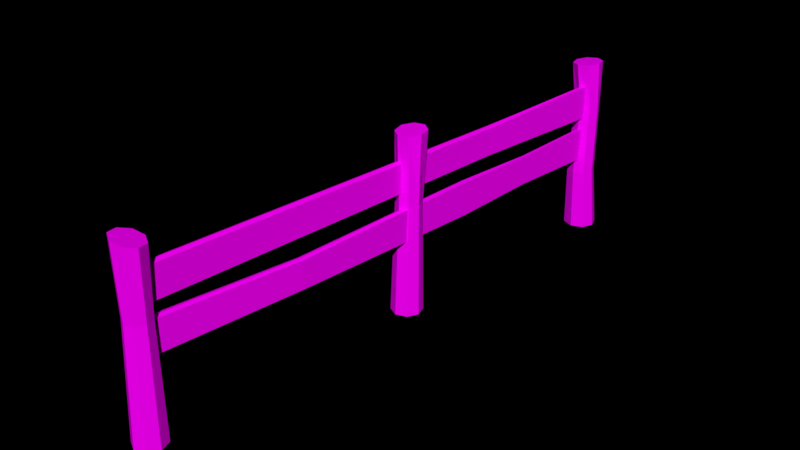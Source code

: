 # Source: Fence_long_modular_1_.blend  (saved by Blender 2.79.0; exported with 4.5.12 LTS)
import bpy
from mathutils import Matrix  # noqa: F401  (used for matrix-valued properties, if any)

bpy.ops.wm.read_factory_settings(use_empty=True)
scene = bpy.context.scene
scene.name = 'Scene'

# ---- collections
col_collection_1 = bpy.data.collections.new('Collection 1'); scene.collection.children.link(col_collection_1)

# ---- images (referenced by path relative to the original .blend; pixels are not part of the script)
import os
ASSET_DIR = os.environ.get("B2B_ASSET_DIR", "")  # directory of the original .blend (textures are referenced by path, not embedded)
HERE = os.path.dirname(os.path.abspath(__file__))  # packed textures are extracted next to this script under _unpacked/

def load_image(name, relpath, width, height, colorspace="sRGB"):
    """Load a texture the original file referenced (path relative to the .blend, or extracted next to this script)."""
    p = next((c for c in (os.path.join(HERE, relpath), os.path.join(ASSET_DIR, relpath)) if relpath and os.path.exists(c)), "")
    if p:
        img = bpy.data.images.load(p, check_existing=True)
        img.name = name
    else:  # same state as the original file: an image datablock whose file is absent (Cycles renders it pink)
        img = bpy.data.images.new(name, width, height)
        img.source = "FILE"
        img.filepath = "//" + (relpath or name)
    img.colorspace_settings.name = colorspace
    return img
img_colors_png_006 = load_image('colors.png.006', 'colors.png', 1024, 1024, 'sRGB')

# ---- materials (node trees are filled in below, after node groups)
mat_material_007 = bpy.data.materials.new('Material.007')
mat_material_007.alpha_threshold = 0.0
mat_material_007.roughness = 0.5

# ---- material node trees
mat_material_007.use_nodes = True; mat_material_007.node_tree.nodes.clear()
_N = mat_material_007.node_tree.nodes; _L = mat_material_007.node_tree.links
n0 = _N.new('ShaderNodeOutputMaterial'); n0.name = 'Material Output'; n0.location = (300, 300)
n1 = _N.new('ShaderNodeBsdfDiffuse'); n1.name = 'Diffuse BSDF'; n1.location = (10, 300)
n2 = _N.new('ShaderNodeTexImage'); n2.name = 'Image Texture'; n2.location = (-191, 309)
n2.width = 140
n2.image = img_colors_png_006
_L.new(n1.outputs[0], n0.inputs[0])
_L.new(n2.outputs[0], n1.inputs[0])
n0.is_active_output = True

# ---- world
world_world = bpy.data.worlds.new('World'); scene.world = world_world
world_world.color = (0.0, 0.0, 0.0)
world_world.use_sun_shadow = False
world_world.sun_shadow_jitter_overblur = 0.0
world_world.cycles.sampling_method = 'MANUAL'

# ---- meshes
me_cylinder_015 = bpy.data.meshes.new('Cylinder.015')
me_cylinder_015.from_pydata([(-2.384e-07, 1.233, -5.96e-08), (-0.128, 1.182, 1.633), (0.8718, 0.8719, -5.96e-08), (0.6908, 0.8357, 1.66), (1.233, 3.759e-06, -5.96e-08), (1.004, 3.762e-06, 1.686), (0.8718, -0.8718, -5.96e-08), (0.6272, -0.8357, 1.695), (-3.576e-07, -1.233, -5.96e-08), (-0.2179, -1.182, 1.682), (-0.8718, -0.8718, -5.96e-08), (-1.037, -0.8357, 1.655), (-1.233, 3.828e-06, -5.96e-08), (-1.35, 3.827e-06, 1.629), (-0.8718, 0.8719, -5.96e-08), (-0.9731, 0.8357, 1.62), (-0.173, 1.0, 1.032), (0.5342, 0.7071, 1.032), (0.827, 3.771e-06, 1.032), (0.5342, -0.7071, 1.032), (-0.173, -1.0, 1.032), (-0.8801, -0.7071, 1.032), (-1.173, 3.827e-06, 1.032), (-0.8801, 0.7071, 1.032), (-22.71, 1.233, -5.96e-08), (-22.9, 1.185, 1.66), (-21.84, 0.8719, -5.96e-08), (-22.12, 0.697, 1.649), (-21.47, 3.759e-06, -5.96e-08), (-21.92, -0.1991, 1.644), (-21.84, -0.8718, -5.96e-08), (-22.41, -0.9786, 1.646), (-22.71, -1.233, -5.96e-08), (-23.3, -1.185, 1.656), (-23.58, -0.8718, -5.96e-08), (-24.08, -0.697, 1.666), (-23.94, 3.828e-06, -5.96e-08), (-24.28, 0.1991, 1.672), (-23.58, 0.8719, -5.96e-08), (-23.79, 0.9786, 1.669), (-22.88, 1.0, 1.032), (-22.17, 0.7071, 1.032), (-21.88, 3.771e-06, 1.032), (-22.17, -0.7071, 1.032), (-22.88, -1.0, 1.032), (-23.59, -0.7071, 1.032), (-23.88, 3.827e-06, 1.032), (-23.59, 0.7071, 1.032), (-43.23, -0.2217, 1.126), (-43.23, -0.2217, 1.414), (-43.19, 0.4063, 1.136), (-43.19, 0.4063, 1.448), (-0.01338, -0.4306, 1.126), (-0.01338, -0.4306, 1.414), (0.02315, 0.1975, 1.126), (0.02315, 0.1975, 1.414), (-31.39, 0.1269, 1.144), (-31.39, 0.1269, 1.397), (-31.42, -0.4248, 1.144), (-31.42, -0.4248, 1.397), (-43.23, -0.2217, 0.7065), (-43.23, -0.2217, 0.9949), (-43.19, 0.4063, 0.7162), (-43.19, 0.4063, 1.029), (-0.01338, -0.4306, 0.7065), (-0.01338, -0.4306, 0.9949), (0.02315, 0.1975, 0.7065), (0.02315, 0.1975, 0.9949), (-12.33, 0.7125, 0.7198), (-12.33, 0.7125, 0.9731), (-12.36, 0.1608, 0.7198), (-12.36, 0.1608, 0.9731), (-43.61, 0.09231, 0.6982), (-43.61, 0.09231, 1.027), (0.205, -0.1166, 0.6929), (0.205, -0.1166, 1.008), (-12.32, 0.4367, 0.9843), (-12.32, 0.4367, 0.7074), (-43.39, 0.09231, 1.114), (-43.39, 0.09231, 1.45), (0.2479, -0.1166, 1.108), (0.2479, -0.1166, 1.431), (-31.47, -0.1489, 1.412), (-31.47, -0.1489, 1.128), (-28.3, 0.5872, 0.7026), (-28.33, -0.07042, 0.999), (-28.3, 0.5872, 1.018), (-28.33, -0.07042, 0.697), (-28.54, 0.2584, 0.6856), (-28.54, 0.2584, 1.023), (-35.29, 0.4558, 0.7307), (-35.32, -0.09433, 0.977), (-35.53, 0.1807, 0.7158), (-35.29, 0.4558, 0.9988), (-35.32, -0.09433, 0.7244), (-35.53, 0.1807, 1.0), (-45.1, 0.1016, -5.96e-08), (-44.95, -0.08638, 1.662), (-44.78, 1.062, -5.96e-08), (-44.52, 0.721, 1.67), (-43.87, 1.511, -5.96e-08), (-43.63, 0.9863, 1.67), (-42.91, 1.185, -5.96e-08), (-42.82, 0.554, 1.663), (-42.46, 0.2755, -5.96e-08), (-42.56, -0.3226, 1.653), (-42.79, -0.6849, -5.96e-08), (-43.0, -1.13, 1.645), (-43.69, -1.134, -5.96e-08), (-43.88, -1.395, 1.645), (-44.66, -0.808, -5.96e-08), (-44.69, -0.963, 1.652), (-44.81, -0.05238, 1.26), (-44.55, 0.7022, 1.26), (-43.84, 1.055, 1.26), (-43.08, 0.7988, 1.26), (-42.73, 0.08429, 1.26), (-42.99, -0.6703, 1.26), (-43.7, -1.023, 1.26), (-44.46, -0.7669, 1.26), (-44.32, 0.8324, 0.5798), (-43.55, 1.213, 0.5798), (-42.74, 0.9367, 0.5798), (-42.36, 0.1654, 0.5798), (-42.63, -0.6492, 0.5798), (-43.41, -1.03, 0.5798), (-44.22, -0.7535, 0.5798), (-44.6, 0.01784, 0.5798)], [], [(16, 1, 3, 17), (17, 3, 5, 18), (18, 5, 7, 19), (19, 7, 9, 20), (20, 9, 11, 21), (21, 11, 13, 22), (3, 1, 15, 13, 11, 9, 7, 5), (22, 13, 15, 23), (23, 15, 1, 16), (0, 2, 4, 6, 8, 10, 12, 14), (14, 23, 16, 0), (12, 22, 23, 14), (10, 21, 22, 12), (8, 20, 21, 10), (6, 19, 20, 8), (4, 18, 19, 6), (2, 17, 18, 4), (0, 16, 17, 2), (40, 25, 27, 41), (41, 27, 29, 42), (42, 29, 31, 43), (43, 31, 33, 44), (44, 33, 35, 45), (45, 35, 37, 46), (27, 25, 39, 37, 35, 33, 31, 29), (46, 37, 39, 47), (47, 39, 25, 40), (24, 26, 28, 30, 32, 34, 36, 38), (38, 47, 40, 24), (36, 46, 47, 38), (34, 45, 46, 36), (32, 44, 45, 34), (30, 43, 44, 32), (28, 42, 43, 30), (26, 41, 42, 28), (24, 40, 41, 26), (78, 79, 51, 50), (56, 57, 55, 54), (80, 81, 53, 52), (58, 59, 49, 48), (83, 80, 52, 58), (82, 79, 49, 59), (81, 82, 59, 53), (78, 83, 58, 48), (52, 53, 59, 58), (50, 51, 57, 56), (72, 73, 63, 62), (68, 69, 67, 66), (74, 75, 65, 64), (94, 91, 61, 60), (77, 74, 64, 70), (95, 73, 61, 91), (75, 76, 71, 65), (88, 77, 70, 87), (64, 65, 71, 70), (84, 86, 69, 68), (84, 68, 77, 88), (67, 69, 76, 75), (93, 63, 73, 95), (68, 66, 74, 77), (66, 67, 75, 74), (60, 61, 73, 72), (50, 56, 83, 78), (55, 57, 82, 81), (57, 51, 79, 82), (56, 54, 80, 83), (54, 55, 81, 80), (48, 49, 79, 78), (69, 86, 89, 76), (90, 84, 88, 92), (90, 93, 86, 84), (92, 88, 87, 94), (76, 89, 85, 71), (70, 71, 85, 87), (72, 92, 94, 60), (62, 63, 93, 90), (62, 90, 92, 72), (86, 93, 95, 89), (89, 95, 91, 85), (87, 85, 91, 94), (112, 97, 99, 113), (113, 99, 101, 114), (114, 101, 103, 115), (115, 103, 105, 116), (116, 105, 107, 117), (117, 107, 109, 118), (99, 97, 111, 109, 107, 105, 103, 101), (118, 109, 111, 119), (119, 111, 97, 112), (96, 98, 100, 102, 104, 106, 108, 110), (126, 119, 112, 127), (125, 118, 119, 126), (124, 117, 118, 125), (123, 116, 117, 124), (122, 115, 116, 123), (121, 114, 115, 122), (120, 113, 114, 121), (127, 112, 113, 120), (96, 127, 120, 98), (98, 120, 121, 100), (100, 121, 122, 102), (102, 122, 123, 104), (104, 123, 124, 106), (106, 124, 125, 108), (108, 125, 126, 110), (110, 126, 127, 96)])
_uv = me_cylinder_015.uv_layers.new(name='UVMap')
_uv.uv.foreach_set('vector', [0.1141, 0.9213, 0.1821, 0.9213, 0.1821, 0.9892, 0.1141, 0.9892, 0.1141, 0.9213, 0.1821, 0.9213, 0.1821, 0.9892, 0.1141, 0.9892, 0.1141, 0.9213, 0.1821, 0.9213, 0.1821, 0.9892, 0.1141, 0.9892, 0.1141, 0.9213, 0.1821, 0.9213, 0.1821, 0.9892, 0.1141, 0.9892, 0.1141, 0.9213, 0.1821, 0.9213, 0.1821, 0.9892, 0.1141, 0.9892, 0.1141, 0.9213, 0.1821, 0.9213, 0.1821, 0.9892, 0.1141, 0.9892, 0.1481, 0.9892, 0.1721, 0.9793, 0.1821, 0.9552, 0.1721, 0.9312, 0.1481, 0.9213, 0.1241, 0.9312, 0.1141, 0.9552, 0.1241, 0.9793, 0.1141, 0.9213, 0.1821, 0.9213, 0.1821, 0.9892, 0.1141, 0.9892, 0.1141, 0.9213, 0.1821, 0.9213, 0.1821, 0.9892, 0.1141, 0.9892, 0.1481, 0.9892, 0.1721, 0.9793, 0.1821, 0.9552, 0.1721, 0.9312, 0.1481, 0.9213, 0.1241, 0.9312, 0.1141, 0.9552, 0.1241, 0.9793, 0.1141, 0.9213, 0.1821, 0.9213, 0.1821, 0.9892, 0.1141, 0.9892, 0.1141, 0.9213, 0.1821, 0.9213, 0.1821, 0.9892, 0.1141, 0.9892, 0.1141, 0.9213, 0.1821, 0.9213, 0.1821, 0.9892, 0.1141, 0.9892, 0.1141, 0.9213, 0.1821, 0.9213, 0.1821, 0.9892, 0.1141, 0.9892, 0.1141, 0.9213, 0.1821, 0.9213, 0.1821, 0.9892, 0.1141, 0.9892, 0.1141, 0.9213, 0.1821, 0.9213, 0.1821, 0.9892, 0.1141, 0.9892, 0.1141, 0.9213, 0.1821, 0.9213, 0.1821, 0.9892, 0.1141, 0.9892, 0.1141, 0.9213, 0.1821, 0.9213, 0.1821, 0.9892, 0.1141, 0.9892, 0.1141, 0.9213, 0.1821, 0.9213, 0.1821, 0.9892, 0.1141, 0.9892, 0.1141, 0.9213, 0.1821, 0.9213, 0.1821, 0.9892, 0.1141, 0.9892, 0.1141, 0.9213, 0.1821, 0.9213, 0.1821, 0.9892, 0.1141, 0.9892, 0.1141, 0.9213, 0.1821, 0.9213, 0.1821, 0.9892, 0.1141, 0.9892, 0.1141, 0.9213, 0.1821, 0.9213, 0.1821, 0.9892, 0.1141, 0.9892, 0.1141, 0.9213, 0.1821, 0.9213, 0.1821, 0.9892, 0.1141, 0.9892, 0.1481, 0.9892, 0.1721, 0.9793, 0.1821, 0.9552, 0.1721, 0.9312, 0.1481, 0.9213, 0.1241, 0.9312, 0.1141, 0.9552, 0.1241, 0.9793, 0.1141, 0.9213, 0.1821, 0.9213, 0.1821, 0.9892, 0.1141, 0.9892, 0.1141, 0.9213, 0.1821, 0.9213, 0.1821, 0.9892, 0.1141, 0.9892, 0.1481, 0.9892, 0.1721, 0.9793, 0.1821, 0.9552, 0.1721, 0.9312, 0.1481, 0.9213, 0.1241, 0.9312, 0.1141, 0.9552, 0.1241, 0.9793, 0.1141, 0.9213, 0.1821, 0.9213, 0.1821, 0.9892, 0.1141, 0.9892, 0.1141, 0.9213, 0.1821, 0.9213, 0.1821, 0.9892, 0.1141, 0.9892, 0.1141, 0.9213, 0.1821, 0.9213, 0.1821, 0.9892, 0.1141, 0.9892, 0.1141, 0.9213, 0.1821, 0.9213, 0.1821, 0.9892, 0.1141, 0.9892, 0.1141, 0.9213, 0.1821, 0.9213, 0.1821, 0.9892, 0.1141, 0.9892, 0.1141, 0.9213, 0.1821, 0.9213, 0.1821, 0.9892, 0.1141, 0.9892, 0.1141, 0.9213, 0.1821, 0.9213, 0.1821, 0.9892, 0.1141, 0.9892, 0.1141, 0.9213, 0.1821, 0.9213, 0.1821, 0.9892, 0.1141, 0.9892, 0.1141, 0.9213, 0.1821, 0.9213, 0.1821, 0.9892, 0.1141, 0.9892, 0.1141, 0.9213, 0.1821, 0.9213, 0.1821, 0.9892, 0.1141, 0.9892, 0.1141, 0.9213, 0.1821, 0.9213, 0.1821, 0.9892, 0.1141, 0.9892, 0.1141, 0.9213, 0.1821, 0.9213, 0.1821, 0.9892, 0.1141, 0.9892, 0.1141, 0.9213, 0.1821, 0.9213, 0.1821, 0.9892, 0.1141, 0.9892, 0.1141, 0.9213, 0.1821, 0.9213, 0.1821, 0.9892, 0.1141, 0.9892, 0.1141, 0.9213, 0.1821, 0.9213, 0.1821, 0.9892, 0.1141, 0.9892, 0.1141, 0.9213, 0.1821, 0.9213, 0.1821, 0.9892, 0.1141, 0.9892, 0.1141, 0.9213, 0.1821, 0.9213, 0.1821, 0.9892, 0.1141, 0.9892, 0.1141, 0.9213, 0.1821, 0.9213, 0.1821, 0.9892, 0.1141, 0.9892, 0.1141, 0.9213, 0.1821, 0.9213, 0.1821, 0.9892, 0.1141, 0.9892, 0.1141, 0.9213, 0.1821, 0.9213, 0.1821, 0.9892, 0.1141, 0.9892, 0.1141, 0.9213, 0.1821, 0.9213, 0.1821, 0.9892, 0.1141, 0.9892, 0.1141, 0.9213, 0.1821, 0.9213, 0.1821, 0.9892, 0.1141, 0.9892, 0.1141, 0.9213, 0.1821, 0.9213, 0.1821, 0.9892, 0.1141, 0.9892, 0.1141, 0.9213, 0.1821, 0.9213, 0.1821, 0.9892, 0.1141, 0.9892, 0.1141, 0.9213, 0.1821, 0.9213, 0.1821, 0.9892, 0.1141, 0.9892, 0.1141, 0.9213, 0.1821, 0.9213, 0.1821, 0.9892, 0.1141, 0.9892, 0.1141, 0.9213, 0.1821, 0.9213, 0.1821, 0.9892, 0.1141, 0.9892, 0.1141, 0.9213, 0.1821, 0.9213, 0.1821, 0.9892, 0.1141, 0.9892, 0.1141, 0.9213, 0.1821, 0.9213, 0.1821, 0.9892, 0.1141, 0.9892, 0.1141, 0.9213, 0.1821, 0.9213, 0.1821, 0.9892, 0.1141, 0.9892, 0.1141, 0.9213, 0.1821, 0.9213, 0.1821, 0.9892, 0.1141, 0.9892, 0.1141, 0.9213, 0.1821, 0.9213, 0.1821, 0.9892, 0.1141, 0.9892, 0.1141, 0.9213, 0.1821, 0.9213, 0.1821, 0.9892, 0.1141, 0.9892, 0.1141, 0.9213, 0.1821, 0.9213, 0.1821, 0.9892, 0.1141, 0.9892, 0.1141, 0.9213, 0.1821, 0.9213, 0.1821, 0.9892, 0.1141, 0.9892, 0.1141, 0.9213, 0.1821, 0.9213, 0.1821, 0.9892, 0.1141, 0.9892, 0.1141, 0.9213, 0.1821, 0.9213, 0.1821, 0.9892, 0.1141, 0.9892, 0.1141, 0.9213, 0.1821, 0.9213, 0.1821, 0.9892, 0.1141, 0.9892, 0.1141, 0.9213, 0.1821, 0.9213, 0.1821, 0.9892, 0.1141, 0.9892, 0.1141, 0.9213, 0.1821, 0.9213, 0.1821, 0.9892, 0.1141, 0.9892, 0.1141, 0.9213, 0.1821, 0.9213, 0.1821, 0.9892, 0.1141, 0.9892, 0.1141, 0.9213, 0.1821, 0.9213, 0.1821, 0.9892, 0.1141, 0.9892, 0.1141, 0.9213, 0.1821, 0.9213, 0.1821, 0.9892, 0.1141, 0.9892, 0.1141, 0.9213, 0.1821, 0.9213, 0.1821, 0.9892, 0.1141, 0.9892, 0.1141, 0.9213, 0.1821, 0.9213, 0.1821, 0.9892, 0.1141, 0.9892, 0.1141, 0.9213, 0.1821, 0.9213, 0.1821, 0.9892, 0.1141, 0.9892, 0.1141, 0.9213, 0.1821, 0.9213, 0.1821, 0.9892, 0.1141, 0.9892, 0.1141, 0.9213, 0.1821, 0.9213, 0.1821, 0.9892, 0.1141, 0.9892, 0.1141, 0.9213, 0.1821, 0.9213, 0.1821, 0.9892, 0.1141, 0.9892, 0.1141, 0.9213, 0.1821, 0.9213, 0.1821, 0.9892, 0.1141, 0.9892, 0.1141, 0.9213, 0.1821, 0.9213, 0.1821, 0.9892, 0.1141, 0.9892, 0.1141, 0.9213, 0.1821, 0.9213, 0.1821, 0.9892, 0.1141, 0.9892, 0.1141, 0.9213, 0.1821, 0.9213, 0.1821, 0.9892, 0.1141, 0.9892, 0.1141, 0.9213, 0.1821, 0.9213, 0.1821, 0.9892, 0.1141, 0.9892, 0.1141, 0.9213, 0.1821, 0.9213, 0.1821, 0.9892, 0.1141, 0.9892, 0.1141, 0.9213, 0.1821, 0.9213, 0.1821, 0.9892, 0.1141, 0.9892, 0.1141, 0.9213, 0.1821, 0.9213, 0.1821, 0.9892, 0.1141, 0.9892, 0.1141, 0.9213, 0.1821, 0.9213, 0.1821, 0.9892, 0.1141, 0.9892, 0.1481, 0.9892, 0.1721, 0.9793, 0.1821, 0.9552, 0.1721, 0.9312, 0.1481, 0.9213, 0.1241, 0.9312, 0.1141, 0.9552, 0.1241, 0.9793, 0.1141, 0.9213, 0.1821, 0.9213, 0.1821, 0.9892, 0.1141, 0.9892, 0.1141, 0.9213, 0.1821, 0.9213, 0.1821, 0.9892, 0.1141, 0.9892, 0.1481, 0.9892, 0.1721, 0.9793, 0.1821, 0.9552, 0.1721, 0.9312, 0.1481, 0.9213, 0.1241, 0.9312, 0.1141, 0.9552, 0.1241, 0.9793, 0.1481, 0.9213, 0.1821, 0.9213, 0.1821, 0.9892, 0.1481, 0.9892, 0.1481, 0.9213, 0.1821, 0.9213, 0.1821, 0.9892, 0.1481, 0.9892, 0.1481, 0.9213, 0.1821, 0.9213, 0.1821, 0.9892, 0.1481, 0.9892, 0.1481, 0.9213, 0.1821, 0.9213, 0.1821, 0.9892, 0.1481, 0.9892, 0.1481, 0.9213, 0.1821, 0.9213, 0.1821, 0.9892, 0.1481, 0.9892, 0.1481, 0.9213, 0.1821, 0.9213, 0.1821, 0.9892, 0.1481, 0.9892, 0.1481, 0.9213, 0.1821, 0.9213, 0.1821, 0.9892, 0.1481, 0.9892, 0.1481, 0.9213, 0.1821, 0.9213, 0.1821, 0.9892, 0.1481, 0.9892, 0.1141, 0.9213, 0.1481, 0.9213, 0.1481, 0.9892, 0.1141, 0.9892, 0.1141, 0.9213, 0.1481, 0.9213, 0.1481, 0.9892, 0.1141, 0.9892, 0.1141, 0.9213, 0.1481, 0.9213, 0.1481, 0.9892, 0.1141, 0.9892, 0.1141, 0.9213, 0.1481, 0.9213, 0.1481, 0.9892, 0.1141, 0.9892, 0.1141, 0.9213, 0.1481, 0.9213, 0.1481, 0.9892, 0.1141, 0.9892, 0.1141, 0.9213, 0.1481, 0.9213, 0.1481, 0.9892, 0.1141, 0.9892, 0.1141, 0.9213, 0.1481, 0.9213, 0.1481, 0.9892, 0.1141, 0.9892, 0.1141, 0.9213, 0.1481, 0.9213, 0.1481, 0.9892, 0.1141, 0.9892])
me_cylinder_015.materials.append(mat_material_007)
me_cylinder_015.use_remesh_preserve_volume = False
me_cylinder_015.use_remesh_preserve_attributes = False
me_cylinder_015.use_mirror_vertex_groups = False
me_cylinder_015.update()

# ---- objects
ob_fence__long__modular__1 = bpy.data.objects.new('Fence (long, modular, 1)', me_cylinder_015)

# ---- transforms, parenting, visibility, modifiers, constraints
ob_fence__long__modular__1.location = (-3.704, -2.141, 8.345e-07)
ob_fence__long__modular__1.rotation_euler = (0.0, -0.0, -1.666)
ob_fence__long__modular__1.scale = (0.0886, 0.0886, 0.7677)
ob_fence__long__modular__1.lineart.crease_threshold = 0.0

# ---- collection membership
col_collection_1.objects.link(ob_fence__long__modular__1)

# ---- scene / render settings (as saved in the file)
scene.frame_start = 1; scene.frame_end = 250; scene.frame_set(1)
scene.render.engine = 'CYCLES'
scene.render.dither_intensity = 0.0
scene.cycles.use_denoising = False
scene.cycles.samples = 100
scene.cycles.sampling_pattern = 'TABULATED_SOBOL'
scene.cycles.use_adaptive_sampling = False
scene.cycles.use_light_tree = False
scene.cycles.blur_glossy = 0.0
scene.cycles.sample_clamp_indirect = 0.0
scene.view_settings.view_transform = 'Standard'
bpy.context.view_layer.update()

# ---- added for rendering (the .blend has no active camera and no usable light): camera, sun
cam_auto = bpy.data.cameras.new('AutoCamera')
cam_auto.lens = 50.0
cam_auto.sensor_width = 36.0
cam_auto.clip_end = 1000.0
ob_auto_camera = bpy.data.objects.new('AutoCamera', cam_auto)
scene.collection.objects.link(ob_auto_camera)
ob_auto_camera.location = (0.519404, -5.04836, 3.87822)
ob_auto_camera.rotation_euler = (1.09748, -7.21219e-08, 0.694738)
scene.camera = ob_auto_camera
light_auto_sun = bpy.data.lights.new('AutoSun', 'SUN')
light_auto_sun.energy = 3.0
light_auto_sun.angle = 0.0523599
ob_auto_sun = bpy.data.objects.new('AutoSun', light_auto_sun)
scene.collection.objects.link(ob_auto_sun)
ob_auto_sun.rotation_euler = (0.872665, 0.174533, 0.523599)
bpy.context.view_layer.update()
